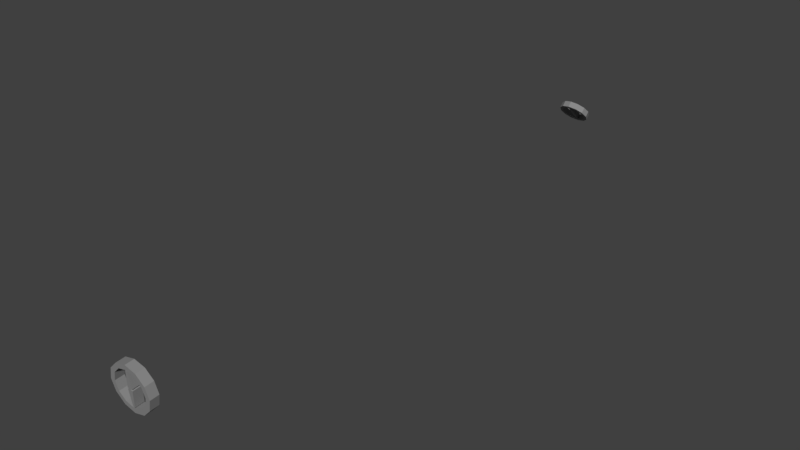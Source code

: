 # Source: Gullwing_logo.blend  (saved by Blender 2.78.0; exported with 4.5.12 LTS)
import bpy
from mathutils import Matrix  # noqa: F401  (used for matrix-valued properties, if any)

bpy.ops.wm.read_factory_settings(use_empty=True)
scene = bpy.context.scene
scene.name = 'Scene'

# ---- collections
col_collection_1 = bpy.data.collections.new('Collection 1'); scene.collection.children.link(col_collection_1)

# ---- materials (node trees are filled in below, after node groups)
mat_logo_1 = bpy.data.materials.new('Logo_1')
mat_logo_1.alpha_threshold = 0.0
mat_logo_1.use_transparent_shadow = False
mat_logo_1.diffuse_color = (0.2548, 0.2548, 0.2548, 1.0)
mat_logo_1.specular_color = (0.5, 0.5, 0.5)
mat_logo_1.roughness = 0.5
mat_logo_1.specular_intensity = 1.0

# ---- material node trees

# ---- world
world_world = bpy.data.worlds.new('World'); scene.world = world_world
world_world.color = (0.05088, 0.05088, 0.05088)
world_world.use_sun_shadow = False
world_world.sun_shadow_jitter_overblur = 0.0
world_world.cycles.sampling_method = 'MANUAL'

# ---- meshes
me_cube_002 = bpy.data.meshes.new('Cube.002')
me_cube_002.from_pydata([(-0.01617, 2.051, -0.1024), (-0.01617, 2.012, -0.1419), (-0.00588, 1.941, -0.07056), (-0.00588, 1.98, -0.03106), (0.0, 2.056, -0.1066), (0.0, 1.976, -0.0269), (0.0, 2.016, -0.1461), (0.0, 1.936, -0.0664), (0.01617, 2.051, -0.1024), (0.00588, 1.98, -0.03106), (0.01617, 2.012, -0.1419), (0.00588, 1.941, -0.07056), (-0.01617, 2.058, -0.1094), (-0.00588, 2.13, -0.1808), (-0.00588, 2.09, -0.2203), (-0.01617, 2.019, -0.1489), (0.0, 2.054, -0.1053), (0.0, 2.015, -0.1448), (0.0, 2.134, -0.185), (0.0, 2.094, -0.2245), (0.01617, 2.058, -0.1094), (0.01617, 2.019, -0.1489), (0.00588, 2.13, -0.1808), (0.00588, 2.09, -0.2203), (0.0, 2.114, -0.2446), (0.0, 2.154, -0.205), (0.07007, 2.141, -0.1917), (0.07007, 2.101, -0.2313), (0.0555, 2.083, -0.2135), (-0.07007, 2.101, -0.2313), (-0.07007, 2.141, -0.1917), (0.0, 2.133, -0.1844), (0.1214, 2.105, -0.1554), (0.1214, 2.065, -0.1951), (0.09612, 2.055, -0.1848), (0.0, 2.094, -0.224), (-0.1214, 2.065, -0.1951), (-0.1214, 2.105, -0.1554), (-0.0555, 2.123, -0.1738), (0.0555, 2.123, -0.1738), (0.09612, 2.094, -0.1451), (0.1401, 2.055, -0.1059), (0.1401, 2.015, -0.1455), (-0.0555, 2.083, -0.2135), (-0.1401, 2.015, -0.1455), (-0.1401, 2.055, -0.1059), (0.111, 2.015, -0.1455), (0.111, 2.055, -0.1059), (0.1214, 2.005, -0.05633), (0.1214, 1.966, -0.09597), (-0.09612, 2.055, -0.1848), (-0.1214, 1.966, -0.09597), (-0.1214, 2.005, -0.05633), (-0.09612, 2.094, -0.1451), (0.09612, 1.976, -0.1063), (0.07007, 1.969, -0.02006), (0.07007, 1.93, -0.0597), (0.09612, 2.016, -0.06664), (-0.111, 2.015, -0.1455), (-0.07007, 1.93, -0.0597), (-0.07007, 1.969, -0.02006), (-0.111, 2.055, -0.1059), (0.0555, 1.947, -0.07755), (0.0, 1.956, -0.006786), (0.0, 1.916, -0.04642), (0.0555, 1.987, -0.03791), (-0.09612, 1.976, -0.1063), (-0.09612, 2.016, -0.06664), (0.0, 1.937, -0.06703), (0.0, 1.977, -0.0274), (-0.0555, 1.947, -0.07755), (-0.0555, 1.987, -0.03791), (-0.0231, -3.354, -0.4573), (-0.0231, -3.275, -0.4504), (-0.0084, -3.262, -0.5941), (-0.0084, -3.342, -0.601), (0.0, -3.355, -0.449), (0.0, -3.341, -0.6094), (0.0, -3.275, -0.442), (0.0, -3.261, -0.6024), (0.0231, -3.354, -0.4573), (0.0084, -3.342, -0.601), (0.0231, -3.275, -0.4504), (0.0084, -3.262, -0.5941), (-0.0231, -3.355, -0.4433), (-0.0084, -3.368, -0.2996), (-0.0084, -3.289, -0.2926), (-0.0231, -3.276, -0.4363), (0.0, -3.355, -0.4516), (0.0, -3.275, -0.4447), (0.0, -3.369, -0.2912), (0.0, -3.289, -0.2843), (0.0231, -3.355, -0.4433), (0.0231, -3.276, -0.4363), (0.0084, -3.368, -0.2996), (0.0084, -3.289, -0.2926), (0.0, -3.293, -0.2439), (0.0, -3.372, -0.2509), (0.1001, -3.37, -0.2776), (0.1001, -3.29, -0.2706), (0.07928, -3.287, -0.3065), (-0.1001, -3.29, -0.2706), (-0.1001, -3.37, -0.2776), (0.0, -3.369, -0.2924), (0.1734, -3.364, -0.3506), (0.1734, -3.284, -0.3436), (0.0, -3.289, -0.2854), (-0.1734, -3.284, -0.3436), (-0.1734, -3.364, -0.3506), (0.07928, -3.367, -0.3135), (0.2002, -3.355, -0.4503), (0.2002, -3.275, -0.4433), (0.1373, -3.282, -0.3644), (-0.07928, -3.287, -0.3065), (-0.1373, -3.282, -0.3644), (-0.2002, -3.275, -0.4433), (-0.2002, -3.355, -0.4503), (-0.07928, -3.367, -0.3135), (0.1373, -3.362, -0.3713), (0.1734, -3.346, -0.55), (0.1734, -3.266, -0.5431), (-0.1734, -3.266, -0.5431), (-0.1734, -3.346, -0.55), (-0.1373, -3.362, -0.3713), (0.1586, -3.275, -0.4433), (0.1586, -3.355, -0.4503), (0.1373, -3.348, -0.5293), (0.1001, -3.34, -0.623), (0.1001, -3.26, -0.6161), (-0.1586, -3.275, -0.4433), (-0.1373, -3.268, -0.5223), (-0.1001, -3.26, -0.6161), (-0.1001, -3.34, -0.623), (-0.1586, -3.355, -0.4503), (0.1373, -3.268, -0.5223), (0.07928, -3.343, -0.5871), (0.07928, -3.263, -0.5801), (0.0, -3.338, -0.6498), (0.0, -3.258, -0.6428), (-0.07928, -3.263, -0.5801), (-0.07928, -3.343, -0.5871), (-0.1373, -3.348, -0.5293), (0.0, -3.261, -0.6013), (0.0, -3.341, -0.6083), (-8.888e-07, -3.331, -0.4117), (-8.888e-07, -3.332, -0.4118)], [(144, 145)], [(0, 1, 2, 3), (4, 0, 3, 5), (4, 6, 1, 0), (1, 6, 7, 2), (3, 2, 7, 5), (8, 4, 5, 9), (8, 10, 6, 4), (6, 10, 11, 7), (5, 7, 11, 9), (9, 11, 10, 8), (12, 13, 14, 15), (16, 12, 15, 17), (16, 18, 13, 12), (13, 18, 19, 14), (15, 14, 19, 17), (20, 16, 17, 21), (20, 22, 18, 16), (18, 22, 23, 19), (17, 19, 23, 21), (22, 20, 21, 23), (24, 25, 26, 27), (28, 24, 27), (29, 30, 25, 24), (31, 26, 25), (27, 26, 32, 33), (27, 34, 28), (24, 28, 35), (29, 24, 35), (36, 37, 30, 29), (38, 25, 30), (38, 31, 25), (26, 31, 39), (27, 33, 34), (32, 26, 40), (33, 32, 41, 42), (28, 34, 40, 39), (35, 28, 39, 31), (35, 43, 29), (43, 36, 29), (44, 45, 37, 36), (37, 38, 30), (43, 35, 31, 38), (40, 26, 39), (33, 46, 34), (47, 32, 40), (33, 42, 46), (32, 47, 41), (42, 41, 48, 49), (34, 46, 47, 40), (43, 50, 36), (50, 44, 36), (51, 52, 45, 44), (53, 37, 45), (53, 38, 37), (50, 43, 38, 53), (54, 46, 42), (47, 48, 41), (54, 42, 49), (49, 48, 55, 56), (46, 54, 57, 47), (50, 58, 44), (51, 44, 58), (59, 60, 52, 51), (45, 52, 61), (45, 61, 53), (58, 50, 53, 61), (47, 57, 48), (62, 54, 49), (62, 49, 56), (57, 55, 48), (56, 55, 63, 64), (54, 62, 65, 57), (51, 58, 66), (59, 51, 66), (64, 63, 60, 59), (52, 60, 67), (61, 52, 67), (66, 58, 61, 67), (56, 68, 62), (57, 65, 55), (56, 64, 68), (69, 63, 55), (62, 68, 69, 65), (59, 66, 70), (68, 64, 59), (60, 63, 69), (67, 60, 71), (70, 66, 67, 71), (65, 69, 55), (68, 70, 71, 69), (59, 70, 68), (60, 69, 71), (72, 73, 74, 75), (76, 72, 75, 77), (76, 78, 73, 72), (73, 78, 79, 74), (75, 74, 79, 77), (80, 76, 77, 81), (80, 82, 78, 76), (78, 82, 83, 79), (77, 79, 83, 81), (81, 83, 82, 80), (84, 85, 86, 87), (88, 84, 87, 89), (88, 90, 85, 84), (85, 90, 91, 86), (87, 86, 91, 89), (92, 88, 89, 93), (92, 94, 90, 88), (90, 94, 95, 91), (89, 91, 95, 93), (94, 92, 93, 95), (96, 97, 98, 99), (100, 96, 99), (101, 102, 97, 96), (103, 98, 97), (99, 98, 104, 105), (99, 105, 100), (96, 100, 106), (101, 96, 106), (107, 108, 102, 101), (103, 97, 102), (98, 103, 109), (104, 98, 109), (105, 104, 110, 111), (100, 105, 112), (106, 100, 109, 103), (106, 113, 101), (114, 107, 101), (115, 116, 108, 107), (108, 117, 102), (117, 103, 102), (104, 109, 118), (105, 111, 112), (110, 104, 118), (111, 110, 119, 120), (100, 112, 118, 109), (113, 106, 103, 117), (113, 114, 101), (114, 115, 107), (121, 122, 116, 115), (123, 108, 116), (123, 117, 108), (112, 111, 124), (118, 125, 110), (124, 111, 120), (126, 119, 110), (120, 119, 127, 128), (112, 124, 125, 118), (114, 113, 117, 123), (114, 129, 115), (121, 115, 130), (131, 132, 122, 121), (116, 122, 133), (116, 133, 123), (125, 126, 110), (134, 124, 120), (126, 135, 119), (136, 120, 128), (135, 127, 119), (128, 127, 137, 138), (124, 134, 126, 125), (129, 114, 123, 133), (130, 115, 129), (139, 121, 130), (131, 121, 139), (138, 137, 132, 131), (122, 132, 140), (133, 122, 141), (136, 134, 120), (134, 136, 135, 126), (128, 138, 136), (135, 137, 127), (130, 129, 133, 141), (139, 130, 141, 140), (131, 139, 142), (142, 138, 131), (132, 137, 143), (122, 140, 141), (132, 143, 140), (136, 142, 143, 135), (136, 138, 142), (135, 143, 137), (142, 139, 140, 143)])
_uv = me_cube_002.uv_layers.new(name='UVMap')
_uv.uv.foreach_set('vector', [0.0, 0.0, 0.0, 0.0, 0.0, 0.0, 0.0, 0.0, 0.0, 0.0, 0.0, 0.0, 0.0, 0.0, 0.0, 0.0, 0.0, 0.0, 0.0, 0.0, 0.0, 0.0, 0.0, 0.0, 0.0, 0.0, 0.0, 0.0, 0.0, 0.0, 0.0, 0.0, 0.0, 0.0, 0.0, 0.0, 0.0, 0.0, 0.0, 0.0, 0.0, 0.0, 0.0, 0.0, 0.0, 0.0, 0.0, 0.0, 0.0, 0.0, 0.0, 0.0, 0.0, 0.0, 0.0, 0.0, 0.0, 0.0, 0.0, 0.0, 0.0, 0.0, 0.0, 0.0, 0.0, 0.0, 0.0, 0.0, 0.0, 0.0, 0.0, 0.0, 0.0, 0.0, 0.0, 0.0, 0.0, 0.0, 0.0, 0.0, 0.0, 0.0, 0.0, 0.0, 0.0, 0.0, 0.0, 0.0, 0.0, 0.0, 0.0, 0.0, 0.0, 0.0, 0.0, 0.0, 0.0, 0.0, 0.0, 0.0, 0.0, 0.0, 0.0, 0.0, 0.0, 0.0, 0.0, 0.0, 0.0, 0.0, 0.0, 0.0, 0.0, 0.0, 0.0, 0.0, 0.0, 0.0, 0.0, 0.0, 0.0, 0.0, 0.0, 0.0, 0.0, 0.0, 0.0, 0.0, 0.0, 0.0, 0.0, 0.0, 0.0, 0.0, 0.0, 0.0, 0.0, 0.0, 0.0, 0.0, 0.0, 0.0, 0.0, 0.0, 0.0, 0.0, 0.0, 0.0, 0.0, 0.0, 0.0, 0.0, 0.0, 0.0, 0.0, 0.0, 0.0, 0.0, 0.0, 0.0, 0.0, 0.0, 0.0, 0.0, 0.0, 0.0, 0.0, 0.0, 0.0, 0.0, 0.0, 0.0, 0.0, 0.0, 0.0, 0.0, 0.0, 0.0, 0.0, 0.0, 0.0, 0.0, 0.0, 0.0, 0.0, 0.0, 0.0, 0.0, 0.0, 0.0, 0.0, 0.0, 0.0, 0.0, 0.0, 0.0, 0.0, 0.0, 0.0, 0.0, 0.0, 0.0, 0.0, 0.0, 0.0, 0.0, 0.0, 0.0, 0.0, 0.0, 0.0, 0.0, 0.0, 0.0, 0.0, 0.0, 0.0, 0.0, 0.0, 0.0, 0.0, 0.0, 0.0, 0.0, 0.0, 0.0, 0.0, 0.0, 0.0, 0.0, 0.0, 0.0, 0.0, 0.0, 0.0, 0.0, 0.0, 0.0, 0.0, 0.0, 0.0, 0.0, 0.0, 0.0, 0.0, 0.0, 0.0, 0.0, 0.0, 0.0, 0.0, 0.0, 0.0, 0.0, 0.0, 0.0, 0.0, 0.0, 0.0, 0.0, 0.0, 0.0, 0.0, 0.0, 0.0, 0.0, 0.0, 0.0, 0.0, 0.0, 0.0, 0.0, 0.0, 0.0, 0.0, 0.0, 0.0, 0.0, 0.0, 0.0, 0.0, 0.0, 0.0, 0.0, 0.0, 0.0, 0.0, 0.0, 0.0, 0.0, 0.0, 0.0, 0.0, 0.0, 0.0, 0.0, 0.0, 0.0, 0.0, 0.0, 0.0, 0.0, 0.0, 0.0, 0.0, 0.0, 0.0, 0.0, 0.0, 0.0, 0.0, 0.0, 0.0, 0.0, 0.0, 0.0, 0.0, 0.0, 0.0, 0.0, 0.0, 0.0, 0.0, 0.0, 0.0, 0.0, 0.0, 0.0, 0.0, 0.0, 0.0, 0.0, 0.0, 0.0, 0.0, 0.0, 0.0, 0.0, 0.0, 0.0, 0.0, 0.0, 0.0, 0.0, 0.0, 0.0, 0.0, 0.0, 0.0, 0.0, 0.0, 0.0, 0.0, 0.0, 0.0, 0.0, 0.0, 0.0, 0.0, 0.0, 0.0, 0.0, 0.0, 0.0, 0.0, 0.0, 0.0, 0.0, 0.0, 0.0, 0.0, 0.0, 0.0, 0.0, 0.0, 0.0, 0.0, 0.0, 0.0, 0.0, 0.0, 0.0, 0.0, 0.0, 0.0, 0.0, 0.0, 0.0, 0.0, 0.0, 0.0, 0.0, 0.0, 0.0, 0.0, 0.0, 0.0, 0.0, 0.0, 0.0, 0.0, 0.0, 0.0, 0.0, 0.0, 0.0, 0.0, 0.0, 0.0, 0.0, 0.0, 0.0, 0.0, 0.0, 0.0, 0.0, 0.0, 0.0, 0.0, 0.0, 0.0, 0.0, 0.0, 0.0, 0.0, 0.0, 0.0, 0.0, 0.0, 0.0, 0.0, 0.0, 0.0, 0.0, 0.0, 0.0, 0.0, 0.0, 0.0, 0.0, 0.0, 0.0, 0.0, 0.0, 0.0, 0.0, 0.0, 0.0, 0.0, 0.0, 0.0, 0.0, 0.0, 0.0, 0.0, 0.0, 0.0, 0.0, 0.0, 0.0, 0.0, 0.0, 0.0, 0.0, 0.0, 0.0, 0.0, 0.0, 0.0, 0.0, 0.0, 0.0, 0.0, 0.0, 0.0, 0.0, 0.0, 0.0, 0.0, 0.0, 0.0, 0.0, 0.0, 0.0, 0.0, 0.0, 0.0, 0.0, 0.0, 0.0, 0.0, 0.0, 0.0, 0.0, 0.0, 0.0, 0.0, 0.0, 0.0, 0.0, 0.0, 0.0, 0.0, 0.0, 0.0, 0.0, 0.0, 0.0, 0.0, 0.0, 0.0, 0.0, 0.0, 0.0, 0.0, 0.0, 0.0, 0.0, 0.0, 0.0, 0.0, 0.0, 0.0, 0.0, 0.0, 0.0, 0.0, 0.0, 0.0, 0.0, 0.0, 0.0, 0.0, 0.0, 0.0, 0.0, 0.0, 0.0, 0.0, 0.0, 0.0, 0.0, 0.0, 0.0, 0.0, 0.0, 0.0, 0.0, 0.0, 0.0, 0.0, 0.0, 0.0, 0.0, 0.0, 0.0, 0.0, 0.0, 0.0, 0.0, 0.0, 0.0, 0.0, 0.0, 0.0, 0.0, 0.0, 0.0, 0.0, 0.0, 0.0, 0.0, 0.0, 0.0, 0.0, 0.0, 0.0, 0.0, 0.0, 0.0, 0.0, 0.0, 0.0, 0.0, 0.0, 0.0, 0.0, 0.0, 0.0, 0.0, 0.0, 0.0, 0.0, 0.0, 0.0, 0.0, 0.0, 0.0, 0.0, 0.0, 0.0, 0.0, 0.0, 0.0, 0.0, 0.0, 0.0, 0.0, 0.0, 0.0, 0.0, 0.0, 0.0, 0.0, 0.0, 0.0, 0.0, 0.0, 0.0, 0.0, 0.0, 0.0, 0.0, 0.0, 0.0, 0.0, 0.0, 0.0, 0.0, 0.0, 0.0, 0.0, 0.0, 0.0, 0.0, 0.0, 0.0, 0.0, 0.0, 0.0, 0.0, 0.0, 0.0, 0.0, 0.0, 0.0, 0.0, 0.0, 0.0, 0.0, 0.0, 0.0, 0.0, 0.0, 0.0, 0.0, 0.0, 0.0, 0.0, 0.0, 0.0, 0.0, 0.0, 0.0, 0.0, 0.0, 0.0, 0.0, 0.0, 0.0, 0.0, 0.0, 0.0, 0.0, 0.0, 0.0, 0.0, 0.0, 0.0, 0.0, 0.0, 0.0, 0.0, 0.0, 0.0, 0.0, 0.0, 0.0, 0.0, 0.0, 0.0, 0.0, 0.0, 0.0, 0.0, 0.0, 0.0, 0.0, 0.0, 0.0, 0.0, 0.0, 0.0, 0.0, 0.0, 0.0, 0.0, 0.0, 0.0, 0.0, 0.0, 0.0, 0.0, 0.0, 0.0, 0.0, 0.0, 0.0, 0.0, 0.0, 0.0, 0.0, 0.0, 0.0, 0.0, 0.0, 0.0, 0.0, 0.0, 0.0, 0.0, 0.0, 0.0, 0.0, 0.0, 0.0, 0.0, 0.0, 0.0, 0.0, 0.0, 0.0, 0.0, 0.0, 0.0, 0.0, 0.0, 0.0, 0.0, 0.0, 0.0, 0.0, 0.0, 0.0, 0.0, 0.0, 0.0, 0.0, 0.0, 0.0, 0.0, 0.0, 0.0, 0.0, 0.0, 0.0, 0.0, 0.0, 0.0, 0.0, 0.0, 0.0, 0.0, 0.0, 0.0, 0.0, 0.0, 0.0, 0.0, 0.0, 0.0, 0.0, 0.0, 0.0, 0.0, 0.0, 0.0, 0.0, 0.0, 0.0, 0.0, 0.0, 0.0, 0.0, 0.0, 0.0, 0.0, 0.0, 0.0, 0.0, 0.0, 0.0, 0.0, 0.0, 0.0, 0.0, 0.0, 0.0, 0.0, 0.0, 0.0, 0.0, 0.0, 0.0, 0.0, 0.0, 0.0, 0.0, 0.0, 0.0, 0.0, 0.0, 0.0, 0.0, 0.0, 0.0, 0.0, 0.0, 0.0, 0.0, 0.0, 0.0, 0.0, 0.0, 0.0, 0.0, 0.0, 0.0, 0.0, 0.0, 0.0, 0.0, 0.0, 0.0, 0.0, 0.0, 0.0, 0.0, 0.0, 0.0, 0.0, 0.0, 0.0, 0.0, 0.0, 0.0, 0.0, 0.0, 0.0, 0.0, 0.0, 0.0, 0.0, 0.0, 0.0, 0.0, 0.0, 0.0, 0.0, 0.0, 0.0, 0.0, 0.0, 0.0, 0.0, 0.0, 0.0, 0.0, 0.0, 0.0, 0.0, 0.0, 0.0, 0.0, 0.0, 0.0, 0.0, 0.0, 0.0, 0.0, 0.0, 0.0, 0.0, 0.0, 0.0, 0.0, 0.0, 0.0, 0.0, 0.0, 0.0, 0.0, 0.0, 0.0, 0.0, 0.0, 0.0, 0.0, 0.0, 0.0, 0.0, 0.0, 0.0, 0.0, 0.0, 0.0, 0.0, 0.0, 0.0, 0.0, 0.0, 0.0, 0.0, 0.0, 0.0, 0.0, 0.0, 0.0, 0.0, 0.0, 0.0, 0.0, 0.0, 0.0, 0.0, 0.0, 0.0, 0.0, 0.0, 0.0, 0.0, 0.0, 0.0, 0.0, 0.0, 0.0, 0.0, 0.0, 0.0, 0.0, 0.0, 0.0, 0.0, 0.0, 0.0, 0.0, 0.0, 0.0, 0.0, 0.0, 0.0, 0.0, 0.0, 0.0, 0.0, 0.0, 0.0, 0.0, 0.0, 0.0, 0.0, 0.0, 0.0, 0.0, 0.0, 0.0, 0.0, 0.0, 0.0, 0.0, 0.0, 0.0, 0.0, 0.0, 0.0, 0.0, 0.0, 0.0, 0.0, 0.0, 0.0, 0.0, 0.0, 0.0, 0.0, 0.0, 0.0, 0.0, 0.0, 0.0, 0.0, 0.0, 0.0, 0.0, 0.0, 0.0, 0.0, 0.0, 0.0, 0.0, 0.0, 0.0, 0.0, 0.0, 0.0, 0.0, 0.0, 0.0, 0.0, 0.0, 0.0, 0.0, 0.0, 0.0, 0.0, 0.0, 0.0, 0.0, 0.0, 0.0, 0.0, 0.0, 0.0, 0.0, 0.0, 0.0, 0.0, 0.0, 0.0, 0.0, 0.0, 0.0, 0.0, 0.0, 0.0, 0.0, 0.0, 0.0, 0.0, 0.0, 0.0, 0.0, 0.0, 0.0, 0.0, 0.0, 0.0, 0.0, 0.0, 0.0, 0.0, 0.0, 0.0, 0.0, 0.0, 0.0, 0.0, 0.0, 0.0, 0.0, 0.0, 0.0, 0.0, 0.0, 0.0, 0.0, 0.0, 0.0, 0.0, 0.0, 0.0, 0.0, 0.0, 0.0, 0.0, 0.0, 0.0, 0.0, 0.0, 0.0, 0.0, 0.0, 0.0, 0.0, 0.0, 0.0, 0.0, 0.0, 0.0, 0.0, 0.0, 0.0, 0.0, 0.0, 0.0, 0.0, 0.0, 0.0, 0.0, 0.0, 0.0, 0.0, 0.0, 0.0, 0.0, 0.0, 0.0, 0.0, 0.0, 0.0, 0.0, 0.0, 0.0, 0.0, 0.0, 0.0, 0.0, 0.0, 0.0, 0.0, 0.0, 0.0, 0.0, 0.0, 0.0, 0.0, 0.0, 0.0, 0.0, 0.0, 0.0, 0.0, 0.0, 0.0, 0.0, 0.0, 0.0, 0.0, 0.0, 0.0, 0.0, 0.0, 0.0, 0.0, 0.0, 0.0, 0.0, 0.0, 0.0, 0.0, 0.0, 0.0, 0.0, 0.0, 0.0, 0.0, 0.0, 0.0, 0.0, 0.0, 0.0, 0.0, 0.0, 0.0, 0.0, 0.0, 0.0, 0.0, 0.0, 0.0, 0.0, 0.0, 0.0, 0.0, 0.0, 0.0, 0.0, 0.0, 0.0, 0.0, 0.0, 0.0, 0.0, 0.0, 0.0, 0.0, 0.0, 0.0, 0.0, 0.0, 0.0, 0.0, 0.0, 0.0, 0.0, 0.0, 0.0, 0.0, 0.0, 0.0, 0.0, 0.0, 0.0, 0.0, 0.0, 0.0, 0.0, 0.0, 0.0, 0.0, 0.0, 0.0, 0.0, 0.0, 0.0, 0.0, 0.0, 0.0, 0.0, 0.0, 0.0, 0.0, 0.0, 0.0, 0.0, 0.0, 0.0, 0.0, 0.0, 0.0, 0.0, 0.0, 0.0, 0.0, 0.0, 0.0, 0.0, 0.0, 0.0, 0.0, 0.0, 0.0, 0.0, 0.0, 0.0, 0.0, 0.0, 0.0, 0.0, 0.0, 0.0, 0.0, 0.0, 0.0, 0.0, 0.0, 0.0, 0.0, 0.0, 0.0, 0.0, 0.0, 0.0, 0.0, 0.0, 0.0, 0.0, 0.0, 0.0, 0.0])
me_cube_002.materials.append(mat_logo_1)
me_cube_002.use_remesh_preserve_volume = False
me_cube_002.use_remesh_preserve_attributes = False
me_cube_002.use_mirror_vertex_groups = False
me_cube_002.update()
me_cube_002.normals_split_custom_set([tuple(v) for v in zip(*[iter([-0.9948, -0.0717, 0.0717, -0.9948, -0.0717, 0.0717, -0.9948, -0.0717, 0.0717, -0.9948, -0.0717, 0.0717, 1.791e-07, 0.7071, 0.7071, 1.791e-07, 0.7071, 0.7071, 1.791e-07, 0.7071, 0.7071, 1.791e-07, 0.7071, 0.7071, -0.3417, 0.6645, -0.6645, -0.3417, 0.6645, -0.6645, -0.3417, 0.6645, -0.6645, -0.3417, 0.6645, -0.6645, 5.436e-07, -0.7071, -0.7071, 5.436e-07, -0.7071, -0.7071, 5.436e-07, -0.7071, -0.7071, 5.436e-07, -0.7071, -0.7071, -0.7071, -0.5, 0.5, -0.7071, -0.5, 0.5, -0.7071, -0.5, 0.5, -0.7071, -0.5, 0.5, -1.791e-07, 0.7071, 0.7071, -1.791e-07, 0.7071, 0.7071, -1.791e-07, 0.7071, 0.7071, -1.791e-07, 0.7071, 0.7071, 0.3417, 0.6645, -0.6645, 0.3417, 0.6645, -0.6645, 0.3417, 0.6645, -0.6645, 0.3417, 0.6645, -0.6645, -1.482e-07, -0.7071, -0.7071, -1.482e-07, -0.7071, -0.7071, -1.482e-07, -0.7071, -0.7071, -1.482e-07, -0.7071, -0.7071, 0.7071, -0.5, 0.5, 0.7071, -0.5, 0.5, 0.7071, -0.5, 0.5, 0.7071, -0.5, 0.5, 0.9948, -0.0717, 0.0717, 0.9948, -0.0717, 0.0717, 0.9948, -0.0717, 0.0717, 0.9948, -0.0717, 0.0717, -0.9948, 0.0717, -0.0717, -0.9948, 0.0717, -0.0717, -0.9948, 0.0717, -0.0717, -0.9948, 0.0717, -0.0717, -0.3417, -0.6645, 0.6645, -0.3417, -0.6645, 0.6645, -0.3417, -0.6645, 0.6645, -0.3417, -0.6645, 0.6645, 0.0, 0.7071, 0.7071, 0.0, 0.7071, 0.7071, 0.0, 0.7071, 0.7071, 0.0, 0.7071, 0.7071, -0.7071, 0.5, -0.5, -0.7071, 0.5, -0.5, -0.7071, 0.5, -0.5, -0.7071, 0.5, -0.5, 7.907e-07, -0.7071, -0.7071, 7.907e-07, -0.7071, -0.7071, 7.907e-07, -0.7071, -0.7071, 7.907e-07, -0.7071, -0.7071, 0.3417, -0.6645, 0.6645, 0.3417, -0.6645, 0.6645, 0.3417, -0.6645, 0.6645, 0.3417, -0.6645, 0.6645, 0.0, 0.7071, 0.7071, 0.0, 0.7071, 0.7071, 0.0, 0.7071, 0.7071, 0.0, 0.7071, 0.7071, 0.7071, 0.5, -0.5, 0.7071, 0.5, -0.5, 0.7071, 0.5, -0.5, 0.7071, 0.5, -0.5, 0.0, -0.7071, -0.7071, 0.0, -0.7071, -0.7071, 0.0, -0.7071, -0.7071, 0.0, -0.7071, -0.7071, 0.9948, 0.0717, -0.0717, 0.9948, 0.0717, -0.0717, 0.9948, 0.0717, -0.0717, 0.9948, 0.0717, -0.0717, 0.2588, 0.683, -0.683, 0.2588, 0.683, -0.683, 0.2588, 0.683, -0.683, 0.2588, 0.683, -0.683, -2.28e-06, -0.7071, -0.7071, -2.28e-06, -0.7071, -0.7071, -2.28e-06, -0.7071, -0.7071, -0.2588, 0.683, -0.683, -0.2588, 0.683, -0.683, -0.2588, 0.683, -0.683, -0.2588, 0.683, -0.683, 9.119e-07, 0.7071, 0.7071, 9.119e-07, 0.7071, 0.7071, 9.119e-07, 0.7071, 0.7071, 0.7071, 0.5, -0.5, 0.7071, 0.5, -0.5, 0.7071, 0.5, -0.5, 0.7071, 0.5, -0.5, -4.606e-06, -0.7071, -0.7071, -4.606e-06, -0.7071, -0.7071, -4.606e-06, -0.7071, -0.7071, 2.303e-06, -0.7071, -0.7071, 2.303e-06, -0.7071, -0.7071, 2.303e-06, -0.7071, -0.7071, 0.0, -0.7071, -0.7071, 0.0, -0.7071, -0.7071, 0.0, -0.7071, -0.7071, -0.7071, 0.5, -0.5, -0.7071, 0.5, -0.5, -0.7071, 0.5, -0.5, -0.7071, 0.5, -0.5, -2.28e-07, 0.7071, 0.7071, -2.28e-07, 0.7071, 0.7071, -2.28e-07, 0.7071, 0.7071, -1.727e-06, 0.7071, 0.7071, -1.727e-06, 0.7071, 0.7071, -1.727e-06, 0.7071, 0.7071, -1.439e-07, 0.7071, 0.7071, -1.439e-07, 0.7071, 0.7071, -1.439e-07, 0.7071, 0.7071, -9.12e-07, -0.7071, -0.7071, -9.12e-07, -0.7071, -0.7071, -9.12e-07, -0.7071, -0.7071, 1.824e-06, 0.7071, 0.7071, 1.824e-06, 0.7071, 0.7071, 1.824e-06, 0.7071, 0.7071, 0.9659, 0.183, -0.183, 0.9659, 0.183, -0.183, 0.9659, 0.183, -0.183, 0.9659, 0.183, -0.183, -0.7071, -0.5, 0.5, -0.7071, -0.5, 0.5, -0.7071, -0.5, 0.5, -0.7071, -0.5, 0.5, -0.2588, -0.683, 0.683, -0.2588, -0.683, 0.683, -0.2588, -0.683, 0.683, -0.2588, -0.683, 0.683, 5.757e-07, -0.7071, -0.7071, 5.757e-07, -0.7071, -0.7071, 5.757e-07, -0.7071, -0.7071, -1.824e-06, -0.7071, -0.7071, -1.824e-06, -0.7071, -0.7071, -1.824e-06, -0.7071, -0.7071, -0.9659, 0.183, -0.183, -0.9659, 0.183, -0.183, -0.9659, 0.183, -0.183, -0.9659, 0.183, -0.183, 1.824e-06, 0.7071, 0.7071, 1.824e-06, 0.7071, 0.7071, 1.824e-06, 0.7071, 0.7071, 0.2588, -0.683, 0.683, 0.2588, -0.683, 0.683, 0.2588, -0.683, 0.683, 0.2588, -0.683, 0.683, 2.879e-06, 0.7071, 0.7071, 2.879e-06, 0.7071, 0.7071, 2.879e-06, 0.7071, 0.7071, -4.03e-06, -0.7071, -0.7071, -4.03e-06, -0.7071, -0.7071, -4.03e-06, -0.7071, -0.7071, 3.886e-06, 0.7071, 0.7071, 3.886e-06, 0.7071, 0.7071, 3.886e-06, 0.7071, 0.7071, 0.0, -0.7071, -0.7071, 0.0, -0.7071, -0.7071, 0.0, -0.7071, -0.7071, 0.0, 0.7071, 0.7071, 0.0, 0.7071, 0.7071, 0.0, 0.7071, 0.7071, 0.9659, -0.183, 0.183, 0.9659, -0.183, 0.183, 0.9659, -0.183, 0.183, 0.9659, -0.183, 0.183, -0.9659, -0.183, 0.183, -0.9659, -0.183, 0.183, -0.9659, -0.183, 0.183, -0.9659, -0.183, 0.183, -2.015e-06, -0.7071, -0.7071, -2.015e-06, -0.7071, -0.7071, -2.015e-06, -0.7071, -0.7071, -2.736e-06, -0.7071, -0.7071, -2.736e-06, -0.7071, -0.7071, -2.736e-06, -0.7071, -0.7071, -0.9659, -0.183, 0.183, -0.9659, -0.183, 0.183, -0.9659, -0.183, 0.183, -0.9659, -0.183, 0.183, 3.192e-06, 0.7071, 0.7071, 3.192e-06, 0.7071, 0.7071, 3.192e-06, 0.7071, 0.7071, 2.015e-06, 0.7071, 0.7071, 2.015e-06, 0.7071, 0.7071, 2.015e-06, 0.7071, 0.7071, 0.7071, -0.5, 0.5, 0.7071, -0.5, 0.5, 0.7071, -0.5, 0.5, 0.7071, -0.5, 0.5, 0.0, -0.7071, -0.7071, 0.0, -0.7071, -0.7071, 0.0, -0.7071, -0.7071, 0.0, 0.7071, 0.7071, 0.0, 0.7071, 0.7071, 0.0, 0.7071, 0.7071, -2.28e-06, -0.7071, -0.7071, -2.28e-06, -0.7071, -0.7071, -2.28e-06, -0.7071, -0.7071, 0.7071, -0.5, 0.5, 0.7071, -0.5, 0.5, 0.7071, -0.5, 0.5, 0.7071, -0.5, 0.5, -0.9659, 0.183, -0.183, -0.9659, 0.183, -0.183, -0.9659, 0.183, -0.183, -0.9659, 0.183, -0.183, 0.0, -0.7071, -0.7071, 0.0, -0.7071, -0.7071, 0.0, -0.7071, -0.7071, 0.0, -0.7071, -0.7071, 0.0, -0.7071, -0.7071, 0.0, -0.7071, -0.7071, -0.7071, -0.5, 0.5, -0.7071, -0.5, 0.5, -0.7071, -0.5, 0.5, -0.7071, -0.5, 0.5, 0.0, 0.7071, 0.7071, 0.0, 0.7071, 0.7071, 0.0, 0.7071, 0.7071, 0.0, 0.7071, 0.7071, 0.0, 0.7071, 0.7071, 0.0, 0.7071, 0.7071, 0.9659, -0.183, 0.183, 0.9659, -0.183, 0.183, 0.9659, -0.183, 0.183, 0.9659, -0.183, 0.183, -3.67e-06, 0.7071, 0.7071, -3.67e-06, 0.7071, 0.7071, -3.67e-06, 0.7071, 0.7071, -2.159e-06, -0.7071, -0.7071, -2.159e-06, -0.7071, -0.7071, -2.159e-06, -0.7071, -0.7071, -1.368e-06, -0.7071, -0.7071, -1.368e-06, -0.7071, -0.7071, -1.368e-06, -0.7071, -0.7071, -1.938e-06, 0.7071, 0.7071, -1.938e-06, 0.7071, 0.7071, -1.938e-06, 0.7071, 0.7071, 0.2588, -0.683, 0.683, 0.2588, -0.683, 0.683, 0.2588, -0.683, 0.683, 0.2588, -0.683, 0.683, -0.7071, 0.5, -0.5, -0.7071, 0.5, -0.5, -0.7071, 0.5, -0.5, -0.7071, 0.5, -0.5, -4.03e-06, -0.7071, -0.7071, -4.03e-06, -0.7071, -0.7071, -4.03e-06, -0.7071, -0.7071, -2.052e-06, -0.7071, -0.7071, -2.052e-06, -0.7071, -0.7071, -2.052e-06, -0.7071, -0.7071, -0.2588, -0.683, 0.683, -0.2588, -0.683, 0.683, -0.2588, -0.683, 0.683, -0.2588, -0.683, 0.683, 2.508e-06, 0.7071, 0.7071, 2.508e-06, 0.7071, 0.7071, 2.508e-06, 0.7071, 0.7071, 3.454e-06, 0.7071, 0.7071, 3.454e-06, 0.7071, 0.7071, 3.454e-06, 0.7071, 0.7071, 0.9659, 0.183, -0.183, 0.9659, 0.183, -0.183, 0.9659, 0.183, -0.183, 0.9659, 0.183, -0.183, 8.636e-07, -0.7071, -0.7071, 8.636e-07, -0.7071, -0.7071, 8.636e-07, -0.7071, -0.7071, 1.223e-06, 0.7071, 0.7071, 1.223e-06, 0.7071, 0.7071, 1.223e-06, 0.7071, 0.7071, 5.7e-07, -0.7071, -0.7071, 5.7e-07, -0.7071, -0.7071, 5.7e-07, -0.7071, -0.7071, -6.127e-07, 0.7071, 0.7071, -6.127e-07, 0.7071, 0.7071, -6.127e-07, 0.7071, 0.7071, -0.2588, 0.683, -0.683, -0.2588, 0.683, -0.683, -0.2588, 0.683, -0.683, -0.2588, 0.683, -0.683, 3.167e-06, -0.7071, -0.7071, 3.167e-06, -0.7071, -0.7071, 3.167e-06, -0.7071, -0.7071, -6.27e-07, -0.7071, -0.7071, -6.27e-07, -0.7071, -0.7071, -6.27e-07, -0.7071, -0.7071, 6.27e-07, 0.7071, 0.7071, 6.27e-07, 0.7071, 0.7071, 6.27e-07, 0.7071, 0.7071, -5.038e-07, 0.7071, 0.7071, -5.038e-07, 0.7071, 0.7071, -5.038e-07, 0.7071, 0.7071, 0.7071, 0.5, -0.5, 0.7071, 0.5, -0.5, 0.7071, 0.5, -0.5, 0.7071, 0.5, -0.5, -6.477e-07, 0.7071, 0.7071, -6.477e-07, 0.7071, 0.7071, -6.477e-07, 0.7071, 0.7071, 0.2588, 0.683, -0.683, 0.2588, 0.683, -0.683, 0.2588, 0.683, -0.683, 0.2588, 0.683, -0.683, -8.636e-07, -0.7071, -0.7071, -8.636e-07, -0.7071, -0.7071, -8.636e-07, -0.7071, -0.7071, 6.477e-07, 0.7071, 0.7071, 6.477e-07, 0.7071, 0.7071, 6.477e-07, 0.7071, 0.7071, -0.9948, 0.008837, -0.101, -0.9948, 0.008837, -0.101, -0.9948, 0.008837, -0.101, -0.9948, 0.008837, -0.101, -7.579e-06, -0.9962, -0.08715, -7.579e-06, -0.9962, -0.08715, -7.579e-06, -0.9962, -0.08715, -7.579e-06, -0.9962, -0.08715, -0.3417, -0.08191, 0.9362, -0.3417, -0.08191, 0.9362, -0.3417, -0.08191, 0.9362, -0.3417, -0.08191, 0.9362, 0.0, 0.9962, 0.08715, 0.0, 0.9962, 0.08715, 0.0, 0.9962, 0.08715, 0.0, 0.9962, 0.08715, -0.7071, 0.06163, -0.7044, -0.7071, 0.06163, -0.7044, -0.7071, 0.06163, -0.7044, -0.7071, 0.06163, -0.7044, 7.579e-06, -0.9962, -0.08715, 7.579e-06, -0.9962, -0.08715, 7.579e-06, -0.9962, -0.08715, 7.579e-06, -0.9962, -0.08715, 0.3417, -0.08191, 0.9362, 0.3417, -0.08191, 0.9362, 0.3417, -0.08191, 0.9362, 0.3417, -0.08191, 0.9362, 0.0, 0.9962, 0.08715, 0.0, 0.9962, 0.08715, 0.0, 0.9962, 0.08715, 0.0, 0.9962, 0.08715, 0.7071, 0.06163, -0.7044, 0.7071, 0.06163, -0.7044, 0.7071, 0.06163, -0.7044, 0.7071, 0.06163, -0.7044, 0.9948, 0.008837, -0.101, 0.9948, 0.008837, -0.101, 0.9948, 0.008837, -0.101, 0.9948, 0.008837, -0.101, -0.9948, -0.008837, 0.101, -0.9948, -0.008837, 0.101, -0.9948, -0.008837, 0.101, -0.9948, -0.008837, 0.101, -0.3417, 0.08191, -0.9362, -0.3417, 0.08191, -0.9362, -0.3417, 0.08191, -0.9362, -0.3417, 0.08191, -0.9362, 1.937e-07, -0.9962, -0.08715, 1.937e-07, -0.9962, -0.08715, 1.937e-07, -0.9962, -0.08715, 1.937e-07, -0.9962, -0.08715, -0.7071, -0.06163, 0.7044, -0.7071, -0.06163, 0.7044, -0.7071, -0.06163, 0.7044, -0.7071, -0.06163, 0.7044, -7.361e-06, 0.9962, 0.08715, -7.361e-06, 0.9962, 0.08715, -7.361e-06, 0.9962, 0.08715, -7.361e-06, 0.9962, 0.08715, 0.3417, 0.08191, -0.9362, 0.3417, 0.08191, -0.9362, 0.3417, 0.08191, -0.9362, 0.3417, 0.08191, -0.9362, -1.937e-07, -0.9962, -0.08715, -1.937e-07, -0.9962, -0.08715, -1.937e-07, -0.9962, -0.08715, -1.937e-07, -0.9962, -0.08715, 0.7071, -0.06163, 0.7044, 0.7071, -0.06163, 0.7044, 0.7071, -0.06163, 0.7044, 0.7071, -0.06163, 0.7044, 7.361e-06, 0.9962, 0.08715, 7.361e-06, 0.9962, 0.08715, 7.361e-06, 0.9962, 0.08715, 7.361e-06, 0.9962, 0.08715, 0.9948, -0.008837, 0.101, 0.9948, -0.008837, 0.101, 0.9948, -0.008837, 0.101, 0.9948, -0.008837, 0.101, 0.2588, -0.08419, 0.9623, 0.2588, -0.08419, 0.9623, 0.2588, -0.08419, 0.9623, 0.2588, -0.08419, 0.9623, -2.234e-07, 0.9962, 0.08716, -2.234e-07, 0.9962, 0.08716, -2.234e-07, 0.9962, 0.08716, -0.2588, -0.08419, 0.9622, -0.2588, -0.08419, 0.9622, -0.2588, -0.08419, 0.9622, -0.2588, -0.08419, 0.9622, 9.216e-07, -0.9962, -0.08717, 9.216e-07, -0.9962, -0.08717, 9.216e-07, -0.9962, -0.08717, 0.7071, -0.06163, 0.7044, 0.7071, -0.06163, 0.7044, 0.7071, -0.06163, 0.7044, 0.7071, -0.06163, 0.7044, 1.005e-06, 0.9962, 0.08717, 1.005e-06, 0.9962, 0.08717, 1.005e-06, 0.9962, 0.08717, -2.292e-06, 0.9962, 0.08715, -2.292e-06, 0.9962, 0.08715, -2.292e-06, 0.9962, 0.08715, 8.099e-07, 0.9962, 0.08717, 8.099e-07, 0.9962, 0.08717, 8.099e-07, 0.9962, 0.08717, -0.7071, -0.06163, 0.7044, -0.7071, -0.06163, 0.7044, -0.7071, -0.06163, 0.7044, -0.7071, -0.06163, 0.7044, -8.379e-07, -0.9962, -0.08717, -8.379e-07, -0.9962, -0.08717, -8.379e-07, -0.9962, -0.08717, 1.411e-06, -0.9962, -0.08715, 1.411e-06, -0.9962, -0.08715, 1.411e-06, -0.9962, -0.08715, 1.033e-06, -0.9962, -0.08716, 1.033e-06, -0.9962, -0.08716, 1.033e-06, -0.9962, -0.08716, 0.9659, -0.02256, 0.2578, 0.9659, -0.02256, 0.2578, 0.9659, -0.02256, 0.2578, 0.9659, -0.02256, 0.2578, 2.927e-06, 0.9962, 0.08716, 2.927e-06, 0.9962, 0.08716, 2.927e-06, 0.9962, 0.08716, -0.2588, 0.08419, -0.9623, -0.2588, 0.08419, -0.9623, -0.2588, 0.08419, -0.9623, -0.2588, 0.08419, -0.9623, 1.305e-06, 0.9962, 0.08715, 1.305e-06, 0.9962, 0.08715, 1.305e-06, 0.9962, 0.08715, -3.91e-06, 0.9962, 0.08716, -3.91e-06, 0.9962, 0.08716, -3.91e-06, 0.9962, 0.08716, -0.9659, -0.02256, 0.2578, -0.9659, -0.02256, 0.2578, -0.9659, -0.02256, 0.2578, -0.9659, -0.02256, 0.2578, -1.089e-06, -0.9962, -0.08715, -1.089e-06, -0.9962, -0.08715, -1.089e-06, -0.9962, -0.08715, -1.322e-06, -0.9962, -0.08715, -1.322e-06, -0.9962, -0.08715, -1.322e-06, -0.9962, -0.08715, 1.269e-06, -0.9962, -0.08716, 1.269e-06, -0.9962, -0.08716, 1.269e-06, -0.9962, -0.08716, 3.798e-06, 0.9962, 0.08716, 3.798e-06, 0.9962, 0.08716, 3.798e-06, 0.9962, 0.08716, 8.379e-07, -0.9962, -0.08716, 8.379e-07, -0.9962, -0.08716, 8.379e-07, -0.9962, -0.08716, 0.9659, 0.02256, -0.2578, 0.9659, 0.02256, -0.2578, 0.9659, 0.02256, -0.2578, 0.9659, 0.02256, -0.2578, -0.7071, 0.06163, -0.7044, -0.7071, 0.06163, -0.7044, -0.7071, 0.06163, -0.7044, -0.7071, 0.06163, -0.7044, 0.2588, 0.08419, -0.9622, 0.2588, 0.08419, -0.9622, 0.2588, 0.08419, -0.9622, 0.2588, 0.08419, -0.9622, 8.463e-07, 0.9962, 0.08716, 8.463e-07, 0.9962, 0.08716, 8.463e-07, 0.9962, 0.08716, -3.687e-06, 0.9962, 0.08716, -3.687e-06, 0.9962, 0.08716, -3.687e-06, 0.9962, 0.08716, -0.9659, 0.02256, -0.2578, -0.9659, 0.02256, -0.2578, -0.9659, 0.02256, -0.2578, -0.9659, 0.02256, -0.2578, -7.82e-07, -0.9962, -0.08715, -7.82e-07, -0.9962, -0.08715, -7.82e-07, -0.9962, -0.08715, -1.34e-06, -0.9962, -0.08717, -1.34e-06, -0.9962, -0.08717, -1.34e-06, -0.9962, -0.08717, 0.0, 0.9962, 0.08716, 0.0, 0.9962, 0.08716, 0.0, 0.9962, 0.08716, 0.0, -0.9962, -0.08716, 0.0, -0.9962, -0.08716, 0.0, -0.9962, -0.08716, 0.0, 0.9962, 0.08715, 0.0, 0.9962, 0.08715, 0.0, 0.9962, 0.08715, 3.798e-06, -0.9962, -0.08716, 3.798e-06, -0.9962, -0.08716, 3.798e-06, -0.9962, -0.08716, 0.7071, 0.06163, -0.7044, 0.7071, 0.06163, -0.7044, 0.7071, 0.06163, -0.7044, 0.7071, 0.06163, -0.7044, -0.9659, 0.02256, -0.2578, -0.9659, 0.02256, -0.2578, -0.9659, 0.02256, -0.2578, -0.9659, 0.02256, -0.2578, 0.7071, 0.06163, -0.7044, 0.7071, 0.06163, -0.7044, 0.7071, 0.06163, -0.7044, 0.7071, 0.06163, -0.7044, 0.0, 0.9962, 0.08716, 0.0, 0.9962, 0.08716, 0.0, 0.9962, 0.08716, 3.798e-06, 0.9962, 0.08715, 3.798e-06, 0.9962, 0.08715, 3.798e-06, 0.9962, 0.08715, -0.7071, 0.06163, -0.7044, -0.7071, 0.06163, -0.7044, -0.7071, 0.06163, -0.7044, -0.7071, 0.06163, -0.7044, 0.0, -0.9962, -0.08716, 0.0, -0.9962, -0.08716, 0.0, -0.9962, -0.08716, 0.0, -0.9962, -0.08716, 0.0, -0.9962, -0.08716, 0.0, -0.9962, -0.08716, 0.0, -0.9962, -0.08716, 0.0, -0.9962, -0.08716, 0.0, -0.9962, -0.08716, 1.128e-06, 0.9962, 0.08715, 1.128e-06, 0.9962, 0.08715, 1.128e-06, 0.9962, 0.08715, 2.892e-06, -0.9962, -0.08717, 2.892e-06, -0.9962, -0.08717, 2.892e-06, -0.9962, -0.08717, 1.229e-06, 0.9962, 0.08715, 1.229e-06, 0.9962, 0.08715, 1.229e-06, 0.9962, 0.08715, 8.937e-07, -0.9962, -0.08716, 8.937e-07, -0.9962, -0.08716, 8.937e-07, -0.9962, -0.08716, 0.2588, 0.08419, -0.9623, 0.2588, 0.08419, -0.9623, 0.2588, 0.08419, -0.9623, 0.2588, 0.08419, -0.9623, -0.9659, -0.02256, 0.2578, -0.9659, -0.02256, 0.2578, -0.9659, -0.02256, 0.2578, -0.9659, -0.02256, 0.2578, 0.9659, 0.02256, -0.2578, 0.9659, 0.02256, -0.2578, 0.9659, 0.02256, -0.2578, 0.9659, 0.02256, -0.2578, 0.0, 0.9962, 0.08716, 0.0, 0.9962, 0.08716, 0.0, 0.9962, 0.08716, 2.574e-06, 0.9962, 0.08717, 2.574e-06, 0.9962, 0.08717, 2.574e-06, 0.9962, 0.08717, 1.005e-06, 0.9962, 0.08716, 1.005e-06, 0.9962, 0.08716, 1.005e-06, 0.9962, 0.08716, -0.2588, 0.08419, -0.9623, -0.2588, 0.08419, -0.9623, -0.2588, 0.08419, -0.9623, -0.2588, 0.08419, -0.9623, -1.005e-06, -0.9962, -0.08716, -1.005e-06, -0.9962, -0.08716, -1.005e-06, -0.9962, -0.08716, -4.796e-06, -0.9962, -0.08716, -4.796e-06, -0.9962, -0.08716, -4.796e-06, -0.9962, -0.08716, 1.269e-06, 0.9962, 0.08717, 1.269e-06, 0.9962, 0.08717, 1.269e-06, 0.9962, 0.08717, -0.7071, -0.06163, 0.7044, -0.7071, -0.06163, 0.7044, -0.7071, -0.06163, 0.7044, -0.7071, -0.06163, 0.7044, 3.351e-07, 0.9962, 0.08717, 3.351e-07, 0.9962, 0.08717, 3.351e-07, 0.9962, 0.08717, -2.793e-07, -0.9962, -0.08715, -2.793e-07, -0.9962, -0.08715, -2.793e-07, -0.9962, -0.08715, 0.9659, -0.02256, 0.2578, 0.9659, -0.02256, 0.2578, 0.9659, -0.02256, 0.2578, 0.9659, -0.02256, 0.2578, 0.7071, -0.06163, 0.7044, 0.7071, -0.06163, 0.7044, 0.7071, -0.06163, 0.7044, 0.7071, -0.06163, 0.7044, -1.34e-06, 0.9962, 0.08715, -1.34e-06, 0.9962, 0.08715, -1.34e-06, 0.9962, 0.08715, -1.005e-06, 0.9962, 0.08717, -1.005e-06, 0.9962, 0.08717, -1.005e-06, 0.9962, 0.08717, 8.937e-07, -0.9962, -0.08717, 8.937e-07, -0.9962, -0.08717, 8.937e-07, -0.9962, -0.08717, -2.68e-06, -0.9962, -0.08716, -2.68e-06, -0.9962, -0.08716, -2.68e-06, -0.9962, -0.08716, 1.34e-06, -0.9962, -0.08715, 1.34e-06, -0.9962, -0.08715, 1.34e-06, -0.9962, -0.08715, -0.2588, -0.08419, 0.9623, -0.2588, -0.08419, 0.9623, -0.2588, -0.08419, 0.9623, -0.2588, -0.08419, 0.9623, 2.116e-06, 0.9962, 0.08715, 2.116e-06, 0.9962, 0.08715, 2.116e-06, 0.9962, 0.08715, -2.116e-06, -0.9962, -0.08715, -2.116e-06, -0.9962, -0.08715, -2.116e-06, -0.9962, -0.08715, 0.2588, -0.08419, 0.9623, 0.2588, -0.08419, 0.9623, 0.2588, -0.08419, 0.9623, 0.2588, -0.08419, 0.9623])] * 3)])

# ---- objects
ob_cube_002 = bpy.data.objects.new('Cube.002', me_cube_002)

# ---- transforms, parenting, visibility, modifiers, constraints
ob_cube_002.location = (0.0, 0.4634, 0.8925)
ob_cube_002.lock_rotations_4d = False
ob_cube_002.empty_display_type = 'ARROWS'
ob_cube_002.lineart.crease_threshold = 0.0

# ---- collection membership
col_collection_1.objects.link(ob_cube_002)

# ---- scene / render settings (as saved in the file)
scene.frame_start = 1; scene.frame_end = 250; scene.frame_set(1)
scene.render.engine = 'BLENDER_EEVEE_NEXT'
scene.render.resolution_percentage = 50
scene.render.dither_intensity = 0.0
scene.cycles.use_denoising = False
scene.cycles.samples = 128
scene.cycles.sampling_pattern = 'TABULATED_SOBOL'
scene.cycles.light_sampling_threshold = 0.0
scene.cycles.use_adaptive_sampling = False
scene.cycles.use_light_tree = False
scene.cycles.blur_glossy = 0.0
scene.cycles.sample_clamp_indirect = 0.0
scene.view_settings.view_transform = 'Standard'
bpy.context.view_layer.update()

# ---- added for rendering (the .blend has no active camera and no usable light): camera, sun
cam_auto = bpy.data.cameras.new('AutoCamera')
cam_auto.lens = 50.0
cam_auto.sensor_width = 36.0
cam_auto.clip_end = 1000.0
ob_auto_camera = bpy.data.objects.new('AutoCamera', cam_auto)
scene.collection.objects.link(ob_auto_camera)
ob_auto_camera.location = (5.16105, -6.339, 4.6931)
ob_auto_camera.rotation_euler = (1.09748, -7.21219e-08, 0.694738)
scene.camera = ob_auto_camera
light_auto_sun = bpy.data.lights.new('AutoSun', 'SUN')
light_auto_sun.energy = 3.0
light_auto_sun.angle = 0.0523599
ob_auto_sun = bpy.data.objects.new('AutoSun', light_auto_sun)
scene.collection.objects.link(ob_auto_sun)
ob_auto_sun.rotation_euler = (0.872665, 0.174533, 0.523599)
bpy.context.view_layer.update()
